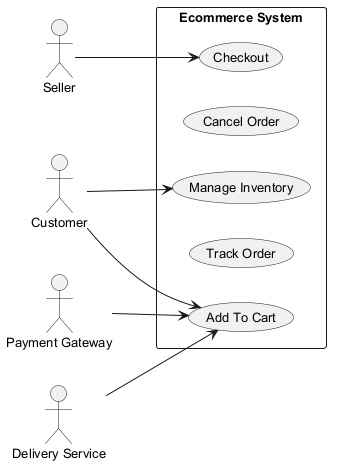

The diagram above was rendered by PlantUML. Its source (embedded in the PNG):
@startuml
skinparam backgroundColor #FFFFFF
skinparam classBackgroundColor #E8F4FA
skinparam classBorderColor #2C7DA0
skinparam defaultFontSize 13
left to right direction
actor "Seller" as Seller
actor "Customer" as Customer
actor "Payment Gateway" as PaymentGateway
actor "Delivery Service" as DeliveryService
rectangle "Ecommerce System" {
  usecase "Manage Inventory" as UC_ManageInventory
  usecase "Cancel Order" as UC_CancelOrder
  usecase "Checkout" as UC_Checkout
  usecase "Track Order" as UC_TrackOrder
  usecase "Add To Cart" as UC_AddToCart
}
Seller --> UC_Checkout
Customer --> UC_AddToCart
Customer --> UC_ManageInventory
PaymentGateway --> UC_AddToCart
DeliveryService --> UC_AddToCart
@enduml